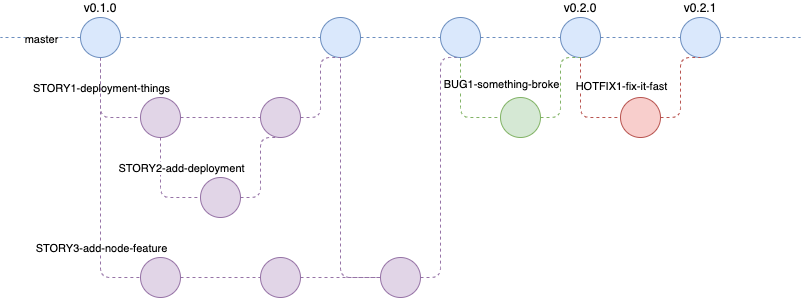

The diagram above was exported from draw.io. Its source (the exported page's mxGraphModel, read from the mxfile embedded in the PNG):
<mxGraphModel dx="1002" dy="797" grid="1" gridSize="10" guides="1" tooltips="1" connect="1" arrows="1" fold="1" page="1" pageScale="1" pageWidth="850" pageHeight="1100" math="0" shadow="0">
  <root>
    <mxCell id="0" />
    <mxCell id="1" parent="0" />
    <mxCell id="74oseV5k69Jr9QmDgdzL-7" value="" style="edgeStyle=orthogonalEdgeStyle;rounded=1;orthogonalLoop=1;jettySize=auto;html=1;endArrow=none;endFill=0;dashed=1;fillColor=#dae8fc;strokeColor=#6c8ebf;entryX=0;entryY=0.5;entryDx=0;entryDy=0;" edge="1" parent="1" source="74oseV5k69Jr9QmDgdzL-1" target="74oseV5k69Jr9QmDgdzL-8">
      <mxGeometry relative="1" as="geometry">
        <mxPoint x="225" y="100" as="targetPoint" />
      </mxGeometry>
    </mxCell>
    <mxCell id="74oseV5k69Jr9QmDgdzL-23" style="edgeStyle=orthogonalEdgeStyle;rounded=1;orthogonalLoop=1;jettySize=auto;html=1;exitX=0.5;exitY=1;exitDx=0;exitDy=0;entryX=0;entryY=0.5;entryDx=0;entryDy=0;dashed=1;endArrow=none;endFill=0;strokeColor=#9673a6;fillColor=#e1d5e7;" edge="1" parent="1" source="74oseV5k69Jr9QmDgdzL-1" target="74oseV5k69Jr9QmDgdzL-18">
      <mxGeometry relative="1" as="geometry" />
    </mxCell>
    <mxCell id="74oseV5k69Jr9QmDgdzL-37" value="STORY1-deployment-things" style="edgeLabel;html=1;align=center;verticalAlign=middle;resizable=0;points=[];" vertex="1" connectable="0" parent="74oseV5k69Jr9QmDgdzL-23">
      <mxGeometry y="2" relative="1" as="geometry">
        <mxPoint x="-2" y="-20" as="offset" />
      </mxGeometry>
    </mxCell>
    <mxCell id="74oseV5k69Jr9QmDgdzL-27" value="" style="edgeStyle=orthogonalEdgeStyle;rounded=1;orthogonalLoop=1;jettySize=auto;html=1;dashed=1;endArrow=none;endFill=0;strokeColor=#6c8ebf;fillColor=#dae8fc;" edge="1" parent="1" source="74oseV5k69Jr9QmDgdzL-1">
      <mxGeometry relative="1" as="geometry">
        <mxPoint x="25" y="100" as="targetPoint" />
      </mxGeometry>
    </mxCell>
    <mxCell id="74oseV5k69Jr9QmDgdzL-39" value="master" style="edgeLabel;html=1;align=center;verticalAlign=middle;resizable=0;points=[];" vertex="1" connectable="0" parent="74oseV5k69Jr9QmDgdzL-27">
      <mxGeometry y="1" relative="1" as="geometry">
        <mxPoint as="offset" />
      </mxGeometry>
    </mxCell>
    <mxCell id="74oseV5k69Jr9QmDgdzL-41" style="edgeStyle=orthogonalEdgeStyle;rounded=1;orthogonalLoop=1;jettySize=auto;html=1;exitX=0.5;exitY=1;exitDx=0;exitDy=0;entryX=0;entryY=0.5;entryDx=0;entryDy=0;dashed=1;endArrow=none;endFill=0;strokeColor=#9673a6;fillColor=#e1d5e7;" edge="1" parent="1" source="74oseV5k69Jr9QmDgdzL-1" target="74oseV5k69Jr9QmDgdzL-40">
      <mxGeometry relative="1" as="geometry" />
    </mxCell>
    <mxCell id="74oseV5k69Jr9QmDgdzL-55" value="STORY3-add-node-feature" style="edgeLabel;html=1;align=center;verticalAlign=middle;resizable=0;points=[];" vertex="1" connectable="0" parent="74oseV5k69Jr9QmDgdzL-41">
      <mxGeometry x="0.3538" relative="1" as="geometry">
        <mxPoint y="14" as="offset" />
      </mxGeometry>
    </mxCell>
    <mxCell id="74oseV5k69Jr9QmDgdzL-1" value="v0.1.0" style="ellipse;whiteSpace=wrap;html=1;aspect=fixed;fillColor=#dae8fc;strokeColor=#6c8ebf;verticalAlign=bottom;labelPosition=center;verticalLabelPosition=top;align=center;" vertex="1" parent="1">
      <mxGeometry x="105" y="80" width="40" height="40" as="geometry" />
    </mxCell>
    <mxCell id="74oseV5k69Jr9QmDgdzL-54" style="edgeStyle=orthogonalEdgeStyle;orthogonalLoop=1;jettySize=auto;html=1;exitX=0.5;exitY=1;exitDx=0;exitDy=0;entryX=0;entryY=0.5;entryDx=0;entryDy=0;dashed=1;endArrow=none;endFill=0;strokeColor=#9673a6;fillColor=#e1d5e7;" edge="1" parent="1" source="74oseV5k69Jr9QmDgdzL-8" target="74oseV5k69Jr9QmDgdzL-46">
      <mxGeometry relative="1" as="geometry" />
    </mxCell>
    <mxCell id="74oseV5k69Jr9QmDgdzL-57" value="" style="edgeStyle=orthogonalEdgeStyle;orthogonalLoop=1;jettySize=auto;html=1;dashed=1;endArrow=none;endFill=0;strokeColor=#6c8ebf;fillColor=#dae8fc;" edge="1" parent="1" source="74oseV5k69Jr9QmDgdzL-8" target="74oseV5k69Jr9QmDgdzL-56">
      <mxGeometry relative="1" as="geometry" />
    </mxCell>
    <mxCell id="74oseV5k69Jr9QmDgdzL-8" value="" style="ellipse;whiteSpace=wrap;html=1;aspect=fixed;fillColor=#dae8fc;strokeColor=#6c8ebf;" vertex="1" parent="1">
      <mxGeometry x="345" y="80" width="40" height="40" as="geometry" />
    </mxCell>
    <mxCell id="74oseV5k69Jr9QmDgdzL-17" value="" style="edgeStyle=orthogonalEdgeStyle;rounded=1;orthogonalLoop=1;jettySize=auto;html=1;dashed=1;endArrow=none;endFill=0;strokeColor=#6c8ebf;fillColor=#dae8fc;" edge="1" parent="1">
      <mxGeometry relative="1" as="geometry">
        <mxPoint x="745" y="100" as="sourcePoint" />
        <mxPoint x="825" y="100" as="targetPoint" />
      </mxGeometry>
    </mxCell>
    <mxCell id="74oseV5k69Jr9QmDgdzL-20" value="" style="edgeStyle=orthogonalEdgeStyle;rounded=1;orthogonalLoop=1;jettySize=auto;html=1;dashed=1;endArrow=none;endFill=0;strokeColor=#9673a6;fillColor=#e1d5e7;" edge="1" parent="1" source="74oseV5k69Jr9QmDgdzL-18" target="74oseV5k69Jr9QmDgdzL-19">
      <mxGeometry relative="1" as="geometry" />
    </mxCell>
    <mxCell id="74oseV5k69Jr9QmDgdzL-29" value="" style="edgeStyle=orthogonalEdgeStyle;rounded=1;orthogonalLoop=1;jettySize=auto;html=1;dashed=1;endArrow=none;endFill=0;strokeColor=#9673a6;fillColor=#e1d5e7;" edge="1" parent="1" source="74oseV5k69Jr9QmDgdzL-18" target="74oseV5k69Jr9QmDgdzL-28">
      <mxGeometry relative="1" as="geometry">
        <Array as="points">
          <mxPoint x="185" y="260" />
        </Array>
      </mxGeometry>
    </mxCell>
    <mxCell id="74oseV5k69Jr9QmDgdzL-38" value="STORY2-add-deployment" style="edgeLabel;html=1;align=center;verticalAlign=middle;resizable=0;points=[];" vertex="1" connectable="0" parent="74oseV5k69Jr9QmDgdzL-29">
      <mxGeometry x="-0.4" y="1" relative="1" as="geometry">
        <mxPoint x="19" as="offset" />
      </mxGeometry>
    </mxCell>
    <mxCell id="74oseV5k69Jr9QmDgdzL-18" value="" style="ellipse;whiteSpace=wrap;html=1;aspect=fixed;strokeColor=#9673a6;fillColor=#e1d5e7;" vertex="1" parent="1">
      <mxGeometry x="165" y="160" width="40" height="40" as="geometry" />
    </mxCell>
    <mxCell id="74oseV5k69Jr9QmDgdzL-25" style="rounded=1;orthogonalLoop=1;jettySize=auto;html=1;exitX=1;exitY=0.5;exitDx=0;exitDy=0;entryX=0.5;entryY=1;entryDx=0;entryDy=0;dashed=1;endArrow=none;endFill=0;strokeColor=#9673a6;fillColor=#e1d5e7;edgeStyle=elbowEdgeStyle;" edge="1" parent="1" source="74oseV5k69Jr9QmDgdzL-19" target="74oseV5k69Jr9QmDgdzL-8">
      <mxGeometry relative="1" as="geometry" />
    </mxCell>
    <mxCell id="74oseV5k69Jr9QmDgdzL-19" value="" style="ellipse;whiteSpace=wrap;html=1;aspect=fixed;strokeColor=#9673a6;fillColor=#e1d5e7;" vertex="1" parent="1">
      <mxGeometry x="285" y="160" width="40" height="40" as="geometry" />
    </mxCell>
    <mxCell id="74oseV5k69Jr9QmDgdzL-30" style="edgeStyle=elbowEdgeStyle;rounded=1;orthogonalLoop=1;jettySize=auto;html=1;exitX=1;exitY=0.5;exitDx=0;exitDy=0;entryX=0.5;entryY=1;entryDx=0;entryDy=0;dashed=1;endArrow=none;endFill=0;strokeColor=#9673a6;fillColor=#e1d5e7;" edge="1" parent="1" source="74oseV5k69Jr9QmDgdzL-28" target="74oseV5k69Jr9QmDgdzL-19">
      <mxGeometry relative="1" as="geometry" />
    </mxCell>
    <mxCell id="74oseV5k69Jr9QmDgdzL-28" value="" style="ellipse;whiteSpace=wrap;html=1;aspect=fixed;strokeColor=#9673a6;fillColor=#e1d5e7;" vertex="1" parent="1">
      <mxGeometry x="225" y="240" width="40" height="40" as="geometry" />
    </mxCell>
    <mxCell id="74oseV5k69Jr9QmDgdzL-45" value="" style="edgeStyle=orthogonalEdgeStyle;orthogonalLoop=1;jettySize=auto;html=1;dashed=1;endArrow=none;endFill=0;strokeColor=#9673a6;fillColor=#e1d5e7;" edge="1" parent="1" source="74oseV5k69Jr9QmDgdzL-40" target="74oseV5k69Jr9QmDgdzL-44">
      <mxGeometry relative="1" as="geometry" />
    </mxCell>
    <mxCell id="74oseV5k69Jr9QmDgdzL-40" value="" style="ellipse;whiteSpace=wrap;html=1;aspect=fixed;strokeColor=#9673a6;fillColor=#e1d5e7;" vertex="1" parent="1">
      <mxGeometry x="165" y="320" width="40" height="40" as="geometry" />
    </mxCell>
    <mxCell id="74oseV5k69Jr9QmDgdzL-50" value="" style="edgeStyle=orthogonalEdgeStyle;orthogonalLoop=1;jettySize=auto;html=1;dashed=1;endArrow=none;endFill=0;strokeColor=#6c8ebf;fillColor=#dae8fc;" edge="1" parent="1" source="74oseV5k69Jr9QmDgdzL-42" target="74oseV5k69Jr9QmDgdzL-49">
      <mxGeometry relative="1" as="geometry" />
    </mxCell>
    <mxCell id="74oseV5k69Jr9QmDgdzL-52" style="edgeStyle=orthogonalEdgeStyle;orthogonalLoop=1;jettySize=auto;html=1;exitX=0.5;exitY=1;exitDx=0;exitDy=0;entryX=0;entryY=0.5;entryDx=0;entryDy=0;dashed=1;endArrow=none;endFill=0;strokeColor=#b85450;fillColor=#f8cecc;" edge="1" parent="1" source="74oseV5k69Jr9QmDgdzL-42" target="74oseV5k69Jr9QmDgdzL-51">
      <mxGeometry relative="1" as="geometry" />
    </mxCell>
    <mxCell id="74oseV5k69Jr9QmDgdzL-63" value="HOTFIX1-fix-it-fast" style="edgeLabel;html=1;align=center;verticalAlign=middle;resizable=0;points=[];" vertex="1" connectable="0" parent="74oseV5k69Jr9QmDgdzL-52">
      <mxGeometry x="-0.44" y="1" relative="1" as="geometry">
        <mxPoint x="39" as="offset" />
      </mxGeometry>
    </mxCell>
    <mxCell id="74oseV5k69Jr9QmDgdzL-42" value="v0.2.0" style="ellipse;whiteSpace=wrap;html=1;aspect=fixed;fillColor=#dae8fc;strokeColor=#6c8ebf;verticalAlign=bottom;labelPosition=center;verticalLabelPosition=top;align=center;" vertex="1" parent="1">
      <mxGeometry x="585" y="80" width="40" height="40" as="geometry" />
    </mxCell>
    <mxCell id="74oseV5k69Jr9QmDgdzL-47" value="" style="edgeStyle=orthogonalEdgeStyle;orthogonalLoop=1;jettySize=auto;html=1;dashed=1;endArrow=none;endFill=0;strokeColor=#9673a6;fillColor=#e1d5e7;" edge="1" parent="1" source="74oseV5k69Jr9QmDgdzL-44" target="74oseV5k69Jr9QmDgdzL-46">
      <mxGeometry relative="1" as="geometry" />
    </mxCell>
    <mxCell id="74oseV5k69Jr9QmDgdzL-44" value="" style="ellipse;whiteSpace=wrap;html=1;aspect=fixed;strokeColor=#9673a6;fillColor=#e1d5e7;" vertex="1" parent="1">
      <mxGeometry x="285" y="320" width="40" height="40" as="geometry" />
    </mxCell>
    <mxCell id="74oseV5k69Jr9QmDgdzL-48" style="edgeStyle=elbowEdgeStyle;orthogonalLoop=1;jettySize=auto;html=1;exitX=1;exitY=0.5;exitDx=0;exitDy=0;entryX=0.5;entryY=1;entryDx=0;entryDy=0;dashed=1;endArrow=none;endFill=0;strokeColor=#9673a6;fillColor=#e1d5e7;" edge="1" parent="1" source="74oseV5k69Jr9QmDgdzL-46" target="74oseV5k69Jr9QmDgdzL-56">
      <mxGeometry relative="1" as="geometry" />
    </mxCell>
    <mxCell id="74oseV5k69Jr9QmDgdzL-46" value="" style="ellipse;whiteSpace=wrap;html=1;aspect=fixed;strokeColor=#9673a6;fillColor=#e1d5e7;" vertex="1" parent="1">
      <mxGeometry x="405" y="320" width="40" height="40" as="geometry" />
    </mxCell>
    <mxCell id="74oseV5k69Jr9QmDgdzL-49" value="v0.2.1" style="ellipse;whiteSpace=wrap;html=1;aspect=fixed;fillColor=#dae8fc;strokeColor=#6c8ebf;verticalAlign=bottom;labelPosition=center;verticalLabelPosition=top;align=center;" vertex="1" parent="1">
      <mxGeometry x="705" y="80" width="40" height="40" as="geometry" />
    </mxCell>
    <mxCell id="74oseV5k69Jr9QmDgdzL-53" style="edgeStyle=elbowEdgeStyle;orthogonalLoop=1;jettySize=auto;html=1;exitX=1;exitY=0.5;exitDx=0;exitDy=0;entryX=0.5;entryY=1;entryDx=0;entryDy=0;dashed=1;endArrow=none;endFill=0;strokeColor=#b85450;fillColor=#f8cecc;" edge="1" parent="1" source="74oseV5k69Jr9QmDgdzL-51" target="74oseV5k69Jr9QmDgdzL-49">
      <mxGeometry relative="1" as="geometry" />
    </mxCell>
    <mxCell id="74oseV5k69Jr9QmDgdzL-51" value="" style="ellipse;whiteSpace=wrap;html=1;aspect=fixed;strokeColor=#b85450;fillColor=#f8cecc;" vertex="1" parent="1">
      <mxGeometry x="645" y="160" width="40" height="40" as="geometry" />
    </mxCell>
    <mxCell id="74oseV5k69Jr9QmDgdzL-58" style="edgeStyle=orthogonalEdgeStyle;orthogonalLoop=1;jettySize=auto;html=1;exitX=1;exitY=0.5;exitDx=0;exitDy=0;entryX=0;entryY=0.5;entryDx=0;entryDy=0;dashed=1;endArrow=none;endFill=0;strokeColor=#6c8ebf;fillColor=#dae8fc;" edge="1" parent="1" source="74oseV5k69Jr9QmDgdzL-56" target="74oseV5k69Jr9QmDgdzL-42">
      <mxGeometry relative="1" as="geometry" />
    </mxCell>
    <mxCell id="74oseV5k69Jr9QmDgdzL-60" style="edgeStyle=orthogonalEdgeStyle;orthogonalLoop=1;jettySize=auto;html=1;exitX=0.5;exitY=1;exitDx=0;exitDy=0;entryX=0;entryY=0.5;entryDx=0;entryDy=0;dashed=1;endArrow=none;endFill=0;strokeColor=#82b366;fillColor=#d5e8d4;" edge="1" parent="1" source="74oseV5k69Jr9QmDgdzL-56" target="74oseV5k69Jr9QmDgdzL-59">
      <mxGeometry relative="1" as="geometry" />
    </mxCell>
    <mxCell id="74oseV5k69Jr9QmDgdzL-62" value="BUG1-something-broke" style="edgeLabel;html=1;align=center;verticalAlign=middle;resizable=0;points=[];" vertex="1" connectable="0" parent="74oseV5k69Jr9QmDgdzL-60">
      <mxGeometry x="-0.48" relative="1" as="geometry">
        <mxPoint x="40" as="offset" />
      </mxGeometry>
    </mxCell>
    <mxCell id="74oseV5k69Jr9QmDgdzL-56" value="" style="ellipse;whiteSpace=wrap;html=1;aspect=fixed;fillColor=#dae8fc;strokeColor=#6c8ebf;" vertex="1" parent="1">
      <mxGeometry x="465" y="80" width="40" height="40" as="geometry" />
    </mxCell>
    <mxCell id="74oseV5k69Jr9QmDgdzL-61" style="edgeStyle=elbowEdgeStyle;orthogonalLoop=1;jettySize=auto;html=1;exitX=1;exitY=0.5;exitDx=0;exitDy=0;entryX=0.5;entryY=1;entryDx=0;entryDy=0;dashed=1;endArrow=none;endFill=0;strokeColor=#82b366;fillColor=#d5e8d4;" edge="1" parent="1" source="74oseV5k69Jr9QmDgdzL-59" target="74oseV5k69Jr9QmDgdzL-42">
      <mxGeometry relative="1" as="geometry" />
    </mxCell>
    <mxCell id="74oseV5k69Jr9QmDgdzL-59" value="" style="ellipse;whiteSpace=wrap;html=1;aspect=fixed;strokeColor=#82b366;fillColor=#d5e8d4;" vertex="1" parent="1">
      <mxGeometry x="525" y="160" width="40" height="40" as="geometry" />
    </mxCell>
  </root>
</mxGraphModel>